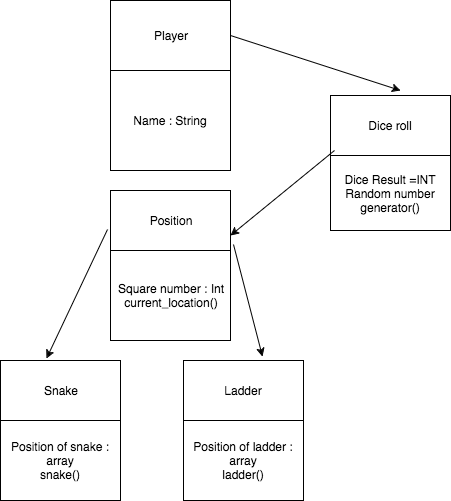

The diagram above was exported from draw.io. Its source (the exported page's mxGraphModel, read from the mxfile embedded in the PNG):
<mxGraphModel dx="946" dy="598" grid="1" gridSize="10" guides="1" tooltips="1" connect="1" arrows="1" fold="1" page="1" pageScale="1" pageWidth="850" pageHeight="1100" background="#ffffff" math="0" shadow="0">
  <root>
    <mxCell id="0" />
    <mxCell id="1" parent="0" />
    <mxCell id="2" value="Player" style="whiteSpace=wrap;html=1;" parent="1" vertex="1">
      <mxGeometry x="170" y="30" width="120" height="70" as="geometry" />
    </mxCell>
    <mxCell id="3" value="Name : String" style="whiteSpace=wrap;html=1;" parent="1" vertex="1">
      <mxGeometry x="170" y="100" width="120" height="100" as="geometry" />
    </mxCell>
    <mxCell id="4" value="Position" style="whiteSpace=wrap;html=1;" parent="1" vertex="1">
      <mxGeometry x="170" y="220" width="120" height="60" as="geometry" />
    </mxCell>
    <mxCell id="5" value="Square number : Int&lt;div&gt;current_location()&lt;/div&gt;" style="whiteSpace=wrap;html=1;" parent="1" vertex="1">
      <mxGeometry x="170" y="280" width="120" height="90" as="geometry" />
    </mxCell>
    <mxCell id="6" value="Dice roll" style="whiteSpace=wrap;html=1;" parent="1" vertex="1">
      <mxGeometry x="390" y="125" width="120" height="60" as="geometry" />
    </mxCell>
    <mxCell id="8" value="Snake" style="whiteSpace=wrap;html=1;" parent="1" vertex="1">
      <mxGeometry x="60" y="390" width="120" height="60" as="geometry" />
    </mxCell>
    <mxCell id="9" value="Ladder" style="whiteSpace=wrap;html=1;" parent="1" vertex="1">
      <mxGeometry x="243" y="390" width="120" height="60" as="geometry" />
    </mxCell>
    <mxCell id="10" value="Position of snake : array&lt;div&gt;snake()&lt;/div&gt;" style="whiteSpace=wrap;html=1;" parent="1" vertex="1">
      <mxGeometry x="60" y="450" width="120" height="80" as="geometry" />
    </mxCell>
    <mxCell id="11" value="Position of ladder : array&lt;div&gt;ladder()&lt;/div&gt;" style="whiteSpace=wrap;html=1;" parent="1" vertex="1">
      <mxGeometry x="243" y="450" width="120" height="80" as="geometry" />
    </mxCell>
    <mxCell id="12" value="Dice Result =INT&lt;div&gt;Random number generator()&lt;/div&gt;" style="whiteSpace=wrap;html=1;" parent="1" vertex="1">
      <mxGeometry x="390" y="185" width="120" height="75" as="geometry" />
    </mxCell>
    <mxCell id="13" value="" style="endArrow=classic;html=1;exitX=1;exitY=0.5;" parent="1" source="2" edge="1">
      <mxGeometry width="50" height="50" relative="1" as="geometry">
        <mxPoint x="410" y="125" as="sourcePoint" />
        <mxPoint x="460" y="120" as="targetPoint" />
      </mxGeometry>
    </mxCell>
    <mxCell id="14" value="" style="endArrow=classic;html=1;entryX=1;entryY=0.75;exitX=0.033;exitY=0.917;exitPerimeter=0;" parent="1" source="6" target="4" edge="1">
      <mxGeometry width="50" height="50" relative="1" as="geometry">
        <mxPoint x="338" y="260" as="sourcePoint" />
        <mxPoint x="388" y="210" as="targetPoint" />
      </mxGeometry>
    </mxCell>
    <mxCell id="15" value="" style="endArrow=classic;html=1;exitX=-0.025;exitY=0.65;exitPerimeter=0;entryX=0.383;entryY=-0.033;entryPerimeter=0;" parent="1" source="4" target="8" edge="1">
      <mxGeometry width="50" height="50" relative="1" as="geometry">
        <mxPoint x="160" y="260" as="sourcePoint" />
        <mxPoint x="90" y="380" as="targetPoint" />
      </mxGeometry>
    </mxCell>
    <mxCell id="16" value="" style="endArrow=classic;html=1;exitX=1.025;exitY=0.9;exitPerimeter=0;entryX=0.658;entryY=-0.067;entryPerimeter=0;" parent="1" source="4" target="9" edge="1">
      <mxGeometry width="50" height="50" relative="1" as="geometry">
        <mxPoint x="323" y="370" as="sourcePoint" />
        <mxPoint x="373" y="320" as="targetPoint" />
      </mxGeometry>
    </mxCell>
  </root>
</mxGraphModel>